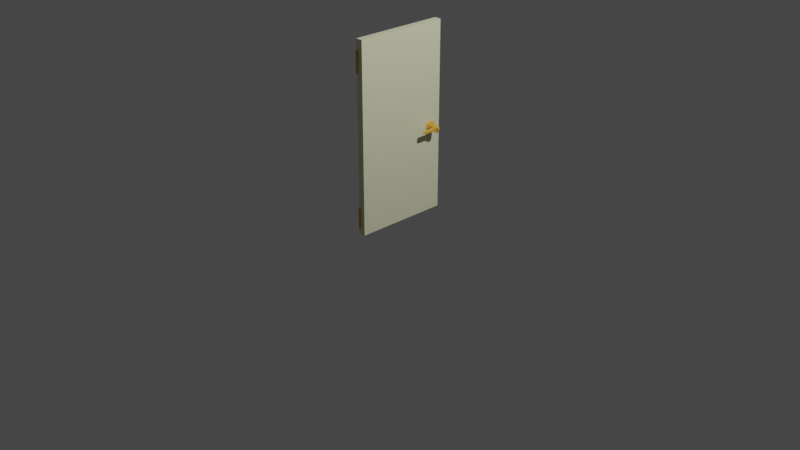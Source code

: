 # Source: door_holder.blend  (saved by Blender 2.80.75; exported with 4.5.12 LTS)
import bpy
from mathutils import Matrix  # noqa: F401  (used for matrix-valued properties, if any)

bpy.ops.wm.read_factory_settings(use_empty=True)
scene = bpy.context.scene
scene.name = 'Scene'

# ---- collections
col_collection = bpy.data.collections.new('Collection'); scene.collection.children.link(col_collection)

# ---- materials (node trees are filled in below, after node groups)
mat_metal = bpy.data.materials.new('metal')
mat_metal.use_transparent_shadow = False
mat_metal.diffuse_color = (0.8, 0.4314, 0.0561, 1.0)
mat_metal.roughness = 0.5
mat_black = bpy.data.materials.new('black')
mat_black.use_transparent_shadow = False
mat_black.diffuse_color = (0.0, 0.0, 0.0, 1.0)
mat_black.roughness = 1.0
mat_wood = bpy.data.materials.new('wood')
mat_wood.use_transparent_shadow = False
mat_wood.diffuse_color = (0.793, 0.8, 0.5302, 1.0)
mat_wood.roughness = 0.5

# ---- material node trees
mat_metal.use_nodes = True; mat_metal.node_tree.nodes.clear()
_N = mat_metal.node_tree.nodes; _L = mat_metal.node_tree.links
n0 = _N.new('ShaderNodeOutputMaterial'); n0.name = 'Material Output'; n0.location = (300, 300)
n1 = _N.new('ShaderNodeBsdfPrincipled'); n1.name = 'Principled BSDF'; n1.location = (10, 300)
n1.distribution = 'GGX'
n1.subsurface_method = 'BURLEY'
n1.inputs[0].default_value = (0.8, 0.4314, 0.0561, 1.0)
n1.inputs[3].default_value = 1.45
n1.inputs[27].default_value = (0.0, 0.0, 0.0, 1.0)
n1.inputs[28].default_value = 1.0
n2 = _N.new('ShaderNodeNormalMap'); n2.name = 'Normal Map'; n2.location = (-300, -300)
n2.label = 'Normal/Map'
n2.inputs[0].default_value = 0.14
_L.new(n1.outputs[0], n0.inputs[0])
_L.new(n2.outputs[0], n1.inputs[5])
n0.is_active_output = True
mat_black.use_nodes = True; mat_black.node_tree.nodes.clear()
_N = mat_black.node_tree.nodes; _L = mat_black.node_tree.links
n0 = _N.new('ShaderNodeOutputMaterial'); n0.name = 'Material Output'; n0.location = (300, 300)
n1 = _N.new('ShaderNodeBsdfPrincipled'); n1.name = 'Principled BSDF'; n1.location = (10, 300)
n1.distribution = 'GGX'
n1.subsurface_method = 'BURLEY'
n1.inputs[0].default_value = (0.0, 0.0, 0.0, 1.0)
n1.inputs[2].default_value = 1.0
n1.inputs[3].default_value = 1.45
n1.inputs[27].default_value = (0.0, 0.0, 0.0, 1.0)
n1.inputs[28].default_value = 1.0
n2 = _N.new('ShaderNodeNormalMap'); n2.name = 'Normal Map'; n2.location = (-300, -300)
n2.label = 'Normal/Map'
n2.inputs[0].default_value = 0.14
_L.new(n1.outputs[0], n0.inputs[0])
_L.new(n2.outputs[0], n1.inputs[5])
n0.is_active_output = True
mat_wood.use_nodes = True; mat_wood.node_tree.nodes.clear()
_N = mat_wood.node_tree.nodes; _L = mat_wood.node_tree.links
n0 = _N.new('ShaderNodeOutputMaterial'); n0.name = 'Material Output'; n0.location = (300, 300)
n1 = _N.new('ShaderNodeBsdfPrincipled'); n1.name = 'Principled BSDF'; n1.location = (10, 300)
n1.distribution = 'GGX'
n1.subsurface_method = 'BURLEY'
n1.inputs[0].default_value = (0.793, 0.8, 0.5302, 1.0)
n1.inputs[3].default_value = 1.45
n1.inputs[27].default_value = (0.0, 0.0, 0.0, 1.0)
n1.inputs[28].default_value = 1.0
n2 = _N.new('ShaderNodeNormalMap'); n2.name = 'Normal Map'; n2.location = (-300, -300)
n2.label = 'Normal/Map'
n2.inputs[0].default_value = 0.14
_L.new(n1.outputs[0], n0.inputs[0])
_L.new(n2.outputs[0], n1.inputs[5])
n0.is_active_output = True

# ---- world
world_world = bpy.data.worlds.new('World'); scene.world = world_world
world_world.use_nodes = True; world_world.node_tree.nodes.clear()
_N = world_world.node_tree.nodes; _L = world_world.node_tree.links
n0 = _N.new('ShaderNodeOutputWorld'); n0.name = 'World Output'; n0.location = (300, 300)
n1 = _N.new('ShaderNodeBackground'); n1.name = 'Background'; n1.location = (10, 300)
n1.inputs[0].default_value = (0.05088, 0.05088, 0.05088, 1.0)
_L.new(n1.outputs[0], n0.inputs[0])
n0.is_active_output = True
world_world.color = (0.05088, 0.05088, 0.05088)
world_world.use_sun_shadow = False
world_world.sun_shadow_jitter_overblur = 0.0

# ---- cameras
cam_camera = bpy.data.cameras.new('Camera')
cam_camera.clip_end = 100.0
cam_camera.ortho_scale = 7.314

# ---- lights
light_light = bpy.data.lights.new('Light', 'POINT')
light_light.transmission_factor = 0.0
light_light.energy = 1000.0
light_light.shadow_soft_size = 0.1
light_light.shadow_maximum_resolution = 0.006
light_light.use_absolute_resolution = True

# ---- meshes
me_cube_001 = bpy.data.meshes.new('Cube.001')
me_cube_001.from_pydata([(-1.982, 0.5048, 0.04187), (0.0001044, 0.5048, 0.04187), (-1.982, -0.5048, 0.04187), (0.0001044, -0.5048, 0.04187), (-1.982, 0.5048, -0.03192), (0.0001044, 0.5048, -0.03192), (-1.982, -0.5048, -0.03192), (0.0001044, -0.5048, -0.03192), (-0.8797, 0.3563, 0.1394), (-0.9335, 0.3563, 0.1394), (-0.8797, 0.41, 0.1394), (-0.9335, 0.41, 0.1394), (-0.8797, 0.41, 0.107), (-0.9335, 0.41, 0.107), (-0.8797, 0.3563, 0.107), (-0.9335, 0.3563, 0.107), (-0.9219, 0.3984, 0.1486), (-0.8913, 0.3984, 0.1486), (-0.8913, 0.3678, 0.1486), (-0.9219, 0.3678, 0.1486), (-0.9114, 0.3783, 0.09381), (-0.8917, 0.3818, 0.09381), (-0.9018, 0.3783, 0.09381), (-0.8917, 0.3845, 0.09381), (-0.9215, 0.3845, 0.09381), (-0.9051, 0.3682, 0.09381), (-0.9114, 0.3879, 0.09381), (-0.9081, 0.398, 0.09381), (-0.9215, 0.3818, 0.09381), (-0.9081, 0.3682, 0.09381), (-0.9018, 0.3879, 0.09381), (-0.9051, 0.398, 0.09381), (-0.9066, 0.4201, 0.1394), (-0.9066, 0.3462, 0.1394), (-0.9066, 0.3462, 0.107), (-0.9066, 0.4201, 0.107), (-0.8696, 0.3831, 0.1394), (-0.9435, 0.3831, 0.1394), (-0.9435, 0.3831, 0.107), (-0.8696, 0.3831, 0.107), (-0.9066, 0.2185, 0.1394), (-0.8959, 0.2286, 0.1394), (-0.8959, 0.2286, 0.107), (-0.9173, 0.2286, 0.1394), (-0.9173, 0.2286, 0.107), (-0.9066, 0.2185, 0.107), (-0.9173, 0.3327, 0.1394), (-0.9066, 0.3227, 0.1394), (-0.8959, 0.3327, 0.1394), (-0.8959, 0.3327, 0.107), (-0.9066, 0.3227, 0.107), (-0.9173, 0.3327, 0.107), (-0.8797, 0.41, 0.05645), (-0.9335, 0.3563, 0.05645), (-0.9335, 0.41, 0.05645), (-0.8797, 0.3563, 0.05645), (-0.9066, 0.4201, 0.05645), (-0.9066, 0.3462, 0.05645), (-0.8696, 0.3831, 0.05645), (-0.9435, 0.3831, 0.05645), (-0.8795, 0.4102, 0.0385), (-0.9336, 0.3561, 0.0385), (-0.9066, 0.3459, 0.0385), (-0.8694, 0.3831, 0.0385), (-0.9336, 0.4102, 0.0385), (-0.8795, 0.3561, 0.0385), (-0.9066, 0.4203, 0.0385), (-0.9438, 0.3831, 0.0385), (-0.8694, 0.4203, 0.04979), (-0.9438, 0.346, 0.04979), (-0.9438, 0.4203, 0.04979), (-0.8694, 0.346, 0.04979), (-0.9066, 0.4343, 0.04979), (-0.9066, 0.332, 0.04979), (-0.8555, 0.3831, 0.04979), (-0.9577, 0.3831, 0.04979), (-0.8556, 0.4341, 0.0385), (-0.9576, 0.3321, 0.0385), (-0.9066, 0.313, 0.0385), (-0.8364, 0.3831, 0.0385), (-0.9576, 0.4341, 0.0385), (-0.8556, 0.3321, 0.0385), (-0.9066, 0.4533, 0.0385), (-0.9767, 0.3831, 0.0385), (-0.05737, -0.5046, -0.02078), (-0.2788, -0.5046, -0.02078), (-0.05737, -0.5153, -0.01011), (-0.2788, -0.5153, -0.01011), (-0.05737, -0.5259, -0.02078), (-0.2788, -0.5259, -0.02078), (-0.05737, -0.5153, -0.03145), (-0.2788, -0.5153, -0.03145), (-1.652, -0.5046, -0.02078), (-1.874, -0.5046, -0.02078), (-1.652, -0.5153, -0.01011), (-1.874, -0.5153, -0.01011), (-1.652, -0.5259, -0.02078), (-1.874, -0.5259, -0.02078), (-1.652, -0.5153, -0.03145), (-1.874, -0.5153, -0.03145), (-0.9219, 0.3848, 0.1486), (-0.9219, 0.3815, 0.1486), (-0.9117, 0.378, 0.1486), (-0.8913, 0.3815, 0.1486), (-0.9015, 0.378, 0.1486), (-0.9117, 0.3882, 0.1486), (-0.8913, 0.3848, 0.1486), (-0.9083, 0.3678, 0.1486), (-0.9015, 0.3882, 0.1486), (-0.9083, 0.3984, 0.1486), (-0.9048, 0.3984, 0.1486), (-0.9048, 0.3678, 0.1486)], [], [(0, 4, 6, 2), (3, 2, 6, 7), (7, 6, 4, 5), (5, 1, 3, 7), (1, 0, 2, 3), (5, 4, 0, 1), (35, 13, 11, 32), (9, 33, 8, 18, 111, 107, 19), (39, 36, 8, 14), (37, 38, 15, 9), (58, 39, 14, 55), (56, 54, 13, 35), (49, 48, 41, 42), (8, 36, 10, 17, 106, 103, 18), (11, 37, 9, 19, 101, 100, 16), (10, 32, 11, 16, 109, 110, 17), (18, 103, 104, 111), (105, 109, 16, 100), (107, 102, 101, 19), (106, 17, 110, 108), (47, 46, 43, 40), (52, 56, 35, 12), (12, 35, 32, 10), (52, 12, 39, 58), (11, 13, 38, 37), (12, 10, 36, 39), (40, 43, 44, 45), (41, 40, 45, 42), (51, 50, 45, 44), (46, 51, 44, 43), (48, 47, 40, 41), (50, 49, 42, 45), (34, 14, 49, 50), (8, 33, 47, 48), (9, 15, 51, 46), (15, 34, 50, 51), (33, 9, 46, 47), (14, 8, 48, 49), (13, 54, 59, 38), (60, 52, 58, 63), (14, 34, 57, 55), (60, 66, 56, 52), (66, 64, 54, 56), (63, 58, 55, 65), (38, 59, 53, 15), (34, 15, 53, 57), (54, 64, 67, 59), (55, 57, 62, 65), (59, 67, 61, 53), (57, 53, 61, 62), (76, 68, 74, 79), (76, 82, 72, 68), (82, 80, 70, 72), (79, 74, 71, 81), (70, 80, 83, 75), (71, 73, 78, 81), (75, 83, 77, 69), (73, 69, 77, 78), (75, 69, 73, 71, 74, 68, 72, 70), (79, 81, 78, 77, 83, 80, 82, 76), (84, 85, 87, 86), (86, 87, 89, 88), (87, 85, 91, 89), (88, 89, 91, 90), (90, 91, 85, 84), (84, 86, 88, 90), (92, 93, 95, 94), (94, 95, 97, 96), (95, 93, 99, 97), (96, 97, 99, 98), (98, 99, 93, 92), (92, 94, 96, 98), (29, 25, 22, 20), (24, 28, 20, 26), (22, 21, 23, 30), (26, 30, 31, 27), (22, 30, 26, 20), (28, 24, 100, 101), (20, 28, 101, 102), (21, 22, 104, 103), (24, 26, 105, 100), (23, 21, 103, 106), (29, 20, 102, 107), (30, 23, 106, 108), (26, 27, 109, 105), (31, 30, 108, 110), (27, 31, 110, 109), (22, 25, 111, 104), (25, 29, 107, 111)])
me_cube_001.polygons.foreach_set('use_smooth', [True] * 89)
me_cube_001.polygons.foreach_set('material_index', [2, 2, 2, 2, 2, 2, 0, 0, 0, 0, 0, 0, 0, 0, 0, 0, 0, 0, 0, 0, 0, 0, 0, 0, 0, 0, 0, 0, 0, 0, 0, 0, 0, 0, 0, 0, 0, 0, 0, 0, 0, 0, 0, 0, 0, 0, 0, 0, 0, 0, 0, 0, 0, 0, 0, 0, 0, 0, 0, 0, 0, 0, 0, 0, 0, 0, 0, 0, 0, 0, 0, 0, 1, 1, 1, 1, 1, 0, 0, 0, 0, 0, 0, 0, 0, 0, 0, 0, 0])
_k = set([(0, 1), (0, 2), (0, 4), (1, 3), (1, 5), (2, 3), (2, 6), (3, 7), (4, 5), (4, 6), (5, 7), (6, 7), (8, 14), (8, 18), (8, 33), (8, 36), (8, 48), (9, 15), (9, 19), (9, 33), (9, 37), (9, 46), (10, 12), (10, 17), (10, 32), (10, 36), (11, 13), (11, 16), (11, 32), (11, 37), (12, 52), (13, 54), (14, 34), (14, 49), (14, 55), (15, 34), (15, 51), (15, 53), (16, 100), (16, 109), (17, 106), (17, 110), (18, 103), (18, 111), (19, 101), (19, 107), (20, 28), (20, 29), (20, 102), (21, 22), (21, 23), (21, 103), (22, 25), (22, 104), (23, 30), (23, 106), (24, 26), (24, 28), (24, 100), (25, 29), (25, 111), (26, 27), (26, 105), (27, 31), (27, 109), (28, 101), (29, 107), (30, 31), (30, 108), (31, 110), (32, 35), (34, 57), (35, 56), (36, 39), (37, 38), (38, 59), (39, 58), (40, 41), (40, 43), (40, 45), (41, 42), (41, 48), (42, 45), (42, 49), (43, 44), (43, 46), (44, 45), (44, 51), (46, 51), (48, 49), (52, 60), (53, 61), (54, 64), (55, 65), (56, 66), (57, 62), (58, 63), (59, 67), (68, 72), (68, 74), (68, 76), (69, 73), (69, 75), (69, 77), (70, 72), (70, 75), (70, 80), (71, 73), (71, 74), (71, 81), (72, 82), (73, 78), (74, 79), (75, 83), (76, 79), (76, 82), (77, 78), (77, 83), (78, 81), (79, 81), (80, 82), (80, 83), (84, 85), (84, 86), (84, 90), (85, 87), (85, 91), (86, 87), (86, 88), (87, 89), (88, 89), (88, 90), (89, 91), (90, 91), (92, 93), (92, 94), (92, 98), (93, 95), (93, 99), (94, 95), (94, 96), (95, 97), (96, 97), (96, 98), (97, 99), (98, 99), (100, 101), (100, 105), (101, 102), (102, 107), (103, 104), (103, 106), (104, 111), (105, 109), (106, 108), (107, 111), (108, 110), (109, 110)])
me_cube_001.attributes.new('sharp_edge', 'BOOLEAN', 'EDGE').data.foreach_set('value', [ (min(e.vertices), max(e.vertices)) in _k for e in me_cube_001.edges])
_uv = me_cube_001.uv_layers.new(name='UVMap')
_uv.uv.foreach_set('vector', [0.375, 0.0, 0.625, 0.0, 0.625, 0.25, 0.375, 0.25, 0.375, 0.25, 0.625, 0.25, 0.625, 0.5, 0.375, 0.5, 0.375, 0.5, 0.625, 0.5, 0.625, 0.75, 0.375, 0.75, 0.375, 0.75, 0.625, 0.75, 0.625, 1.0, 0.375, 1.0, 0.125, 0.5, 0.375, 0.5, 0.375, 0.75, 0.125, 0.75, 0.625, 0.5, 0.875, 0.5, 0.875, 0.75, 0.625, 0.75, 0.5, 0.425, 0.625, 0.425, 0.625, 0.5, 0.5, 0.5, 0.625, 0.75, 0.5, 0.75, 0.375, 0.75, 0.375, 0.75, 0.4583, 0.75, 0.5417, 0.75, 0.625, 0.75, 0.3, 0.625, 0.375, 0.625, 0.375, 0.75, 0.3, 0.75, 0.625, 0.625, 0.7, 0.625, 0.7, 0.75, 0.625, 0.75, 0.2151, 0.625, 0.3, 0.625, 0.3, 0.75, 0.2151, 0.75, 0.5, 0.3401, 0.625, 0.3401, 0.625, 0.425, 0.5, 0.425, 0.3, 0.75, 0.375, 0.75, 0.375, 0.75, 0.3, 0.75, 0.375, 0.75, 0.375, 0.625, 0.375, 0.5, 0.375, 0.5, 0.375, 0.5833, 0.375, 0.6667, 0.375, 0.75, 0.625, 0.5, 0.625, 0.625, 0.625, 0.75, 0.625, 0.75, 0.625, 0.6667, 0.625, 0.5833, 0.625, 0.5, 0.375, 0.5, 0.5, 0.5, 0.625, 0.5, 0.625, 0.5, 0.5417, 0.5, 0.4583, 0.5, 0.375, 0.5, 0.375, 0.75, 0.375, 0.6667, 0.4583, 0.6667, 0.4583, 0.75, 0.5417, 0.5833, 0.5417, 0.5, 0.625, 0.5, 0.625, 0.5833, 0.5417, 0.75, 0.5417, 0.6667, 0.625, 0.6667, 0.625, 0.75, 0.375, 0.5833, 0.375, 0.5, 0.4583, 0.5, 0.4583, 0.5833, 0.5, 0.75, 0.625, 0.75, 0.625, 0.75, 0.5, 0.75, 0.375, 0.3401, 0.5, 0.3401, 0.5, 0.425, 0.375, 0.425, 0.375, 0.425, 0.5, 0.425, 0.5, 0.5, 0.375, 0.5, 0.2151, 0.5, 0.3, 0.5, 0.3, 0.625, 0.2151, 0.625, 0.625, 0.5, 0.7, 0.5, 0.7, 0.625, 0.625, 0.625, 0.3, 0.5, 0.375, 0.5, 0.375, 0.625, 0.3, 0.625, 0.5, 0.75, 0.625, 0.75, 0.625, 0.825, 0.4625, 0.7875, 0.375, 0.75, 0.5, 0.75, 0.4625, 0.7875, 0.3, 0.75, 0.625, 0.825, 0.5, 0.825, 0.5, 0.825, 0.625, 0.825, 0.625, 0.75, 0.7, 0.75, 0.7, 0.75, 0.625, 0.75, 0.375, 0.75, 0.5, 0.75, 0.5, 0.75, 0.375, 0.75, 0.5, 0.825, 0.375, 0.825, 0.375, 0.825, 0.5, 0.825, 0.5, 0.825, 0.375, 0.825, 0.375, 0.825, 0.5, 0.825, 0.375, 0.75, 0.5, 0.75, 0.5, 0.75, 0.375, 0.75, 0.625, 0.75, 0.7, 0.75, 0.7, 0.75, 0.625, 0.75, 0.625, 0.825, 0.5, 0.825, 0.5, 0.825, 0.625, 0.825, 0.5, 0.75, 0.625, 0.75, 0.625, 0.75, 0.5, 0.75, 0.3, 0.75, 0.375, 0.75, 0.375, 0.75, 0.3, 0.75, 0.7, 0.5, 0.7849, 0.5, 0.7849, 0.625, 0.7, 0.625, 0.1701, 0.5, 0.2151, 0.5, 0.2151, 0.625, 0.1701, 0.625, 0.375, 0.825, 0.5, 0.825, 0.5, 0.9099, 0.375, 0.9099, 0.375, 0.2951, 0.5, 0.2951, 0.5, 0.3401, 0.375, 0.3401, 0.5, 0.2951, 0.625, 0.2951, 0.625, 0.3401, 0.5, 0.3401, 0.1701, 0.625, 0.2151, 0.625, 0.2151, 0.75, 0.1701, 0.75, 0.7, 0.625, 0.7849, 0.625, 0.7849, 0.75, 0.7, 0.75, 0.5, 0.825, 0.625, 0.825, 0.625, 0.9099, 0.5, 0.9099, 0.7849, 0.5, 0.8299, 0.5, 0.8299, 0.625, 0.7849, 0.625, 0.375, 0.9099, 0.5, 0.9099, 0.5, 0.9549, 0.375, 0.9549, 0.7849, 0.625, 0.8299, 0.625, 0.8299, 0.75, 0.7849, 0.75, 0.5, 0.9099, 0.625, 0.9099, 0.625, 0.9549, 0.5, 0.9549, 0.1701, 0.5, 0.2151, 0.5, 0.2151, 0.625, 0.1701, 0.625, 0.375, 0.2951, 0.5, 0.2951, 0.5, 0.3401, 0.375, 0.3401, 0.5, 0.2951, 0.625, 0.2951, 0.625, 0.3401, 0.5, 0.3401, 0.1701, 0.625, 0.2151, 0.625, 0.2151, 0.75, 0.1701, 0.75, 0.7849, 0.5, 0.8299, 0.5, 0.8299, 0.625, 0.7849, 0.625, 0.375, 0.9099, 0.5, 0.9099, 0.5, 0.9549, 0.375, 0.9549, 0.7849, 0.625, 0.8299, 0.625, 0.8299, 0.75, 0.7849, 0.75, 0.5, 0.9099, 0.625, 0.9099, 0.625, 0.9549, 0.5, 0.9549, 0.7849, 0.625, 0.7849, 0.75, 0.5, 0.9099, 0.375, 0.9099, 0.2151, 0.625, 0.2151, 0.5, 0.5, 0.3401, 0.625, 0.3401, 0.1701, 0.625, 0.375, 0.9549, 0.5, 0.9549, 0.8299, 0.75, 0.8299, 0.625, 0.625, 0.2951, 0.5, 0.2951, 0.1701, 0.5, 1.0, 0.5, 1.0, 1.0, 0.75, 1.0, 0.75, 0.5, 0.75, 0.5, 0.75, 1.0, 0.5, 1.0, 0.5, 0.5, 0.49, 0.25, 0.25, 0.49, 0.01, 0.25, 0.25, 0.01, 0.5, 0.5, 0.5, 1.0, 0.25, 1.0, 0.25, 0.5, 0.25, 0.5, 0.25, 1.0, 0.0, 1.0, 0.0, 0.5, 0.75, 0.49, 0.99, 0.25, 0.75, 0.01, 0.51, 0.25, 1.0, 0.5, 1.0, 1.0, 0.75, 1.0, 0.75, 0.5, 0.75, 0.5, 0.75, 1.0, 0.5, 1.0, 0.5, 0.5, 0.49, 0.25, 0.25, 0.49, 0.01, 0.25, 0.25, 0.01, 0.5, 0.5, 0.5, 1.0, 0.25, 1.0, 0.25, 0.5, 0.25, 0.5, 0.25, 1.0, 0.0, 1.0, 0.0, 0.5, 0.75, 0.49, 0.99, 0.25, 0.75, 0.01, 0.51, 0.25, 0.5337, 0.7468, 0.4663, 0.7468, 0.4609, 0.6642, 0.5391, 0.6642, 0.6218, 0.5918, 0.6218, 0.6582, 0.5391, 0.6642, 0.5391, 0.5858, 0.4609, 0.6642, 0.3782, 0.6582, 0.3782, 0.5918, 0.4609, 0.5858, 0.5391, 0.5858, 0.4609, 0.5858, 0.4663, 0.5032, 0.5337, 0.5032, 0.4609, 0.6642, 0.4609, 0.5858, 0.5391, 0.5858, 0.5391, 0.6642, 0.6218, 0.6582, 0.6218, 0.5918, 0.625, 0.5833, 0.625, 0.6667, 0.5391, 0.6642, 0.6218, 0.6582, 0.625, 0.6667, 0.5417, 0.6667, 0.3782, 0.6582, 0.4609, 0.6642, 0.4583, 0.6667, 0.375, 0.6667, 0.6218, 0.5918, 0.5391, 0.5858, 0.5417, 0.5833, 0.625, 0.5833, 0.3782, 0.5918, 0.3782, 0.6582, 0.375, 0.6667, 0.375, 0.5833, 0.5337, 0.7468, 0.5391, 0.6642, 0.5417, 0.6667, 0.5417, 0.75, 0.4609, 0.5858, 0.3782, 0.5918, 0.375, 0.5833, 0.4583, 0.5833, 0.5391, 0.5858, 0.5337, 0.5032, 0.5417, 0.5, 0.5417, 0.5833, 0.4663, 0.5032, 0.4609, 0.5858, 0.4583, 0.5833, 0.4583, 0.5, 0.5337, 0.5032, 0.4663, 0.5032, 0.4583, 0.5, 0.5417, 0.5, 0.4609, 0.6642, 0.4663, 0.7468, 0.4583, 0.75, 0.4583, 0.6667, 0.4663, 0.7468, 0.5337, 0.7468, 0.5417, 0.75, 0.4583, 0.75])
me_cube_001.materials.append(mat_metal)
me_cube_001.materials.append(mat_black)
me_cube_001.materials.append(mat_wood)
me_cube_001.use_remesh_preserve_volume = False
me_cube_001.use_remesh_preserve_attributes = False
me_cube_001.use_mirror_vertex_groups = False
me_cube_001.update()
me_cube_001.normals_split_custom_set([tuple(v) for v in zip(*[iter([-1.0, 0.0, 0.0, -1.0, 0.0, 0.0, -1.0, 0.0, 0.0, -1.0, 0.0, 0.0, 0.0, -1.0, 8.151e-07, 0.0, -1.0, 8.151e-07, 0.0, -1.0, 8.151e-07, 0.0, -1.0, 8.151e-07, 1.62e-07, 0.0, -1.0, 1.62e-07, 0.0, -1.0, 1.62e-07, 0.0, -1.0, 1.62e-07, 0.0, -1.0, 1.0, 0.0, 1.627e-07, 1.0, 0.0, 1.627e-07, 1.0, 0.0, 1.627e-07, 1.0, 0.0, 1.627e-07, -1.62e-07, 0.0, 1.0, -1.62e-07, 0.0, 1.0, -1.62e-07, 0.0, 1.0, -1.62e-07, 0.0, 1.0, 0.0, 1.0, 8.151e-07, 0.0, 1.0, 8.151e-07, 0.0, 1.0, 8.151e-07, 0.0, 1.0, 8.151e-07, -0.3513, 0.9362, 0.0, -0.3513, 0.9362, 0.0, -0.3513, 0.9362, 0.0, -0.3513, 0.9362, 0.0, 5.461e-07, -0.4566, 0.8897, 5.461e-07, -0.4566, 0.8897, 5.461e-07, -0.4566, 0.8897, 5.461e-07, -0.4566, 0.8897, 5.461e-07, -0.4566, 0.8897, 5.461e-07, -0.4566, 0.8897, 5.461e-07, -0.4566, 0.8897, 0.9362, -0.3513, 0.0, 0.9362, -0.3513, 0.0, 0.9362, -0.3513, 0.0, 0.9362, -0.3513, 0.0, -0.9362, -0.3513, 0.0, -0.9362, -0.3513, 0.0, -0.9362, -0.3513, 0.0, -0.9362, -0.3513, 0.0, 0.9362, -0.3513, 0.00643, 0.9362, -0.3513, 0.0, 0.9362, -0.3513, 0.0, 0.9362, -0.3513, 0.006432, -0.3513, 0.9362, 0.00643, -0.3513, 0.9362, 0.006432, -0.3513, 0.9362, 0.0, -0.3513, 0.9362, 0.0, 1.0, 0.0, 0.0, 1.0, 0.0, 0.0, 1.0, 0.0, 0.0, 1.0, 0.0, 0.0, 0.4566, 0.0, 0.8897, 0.4566, 0.0, 0.8897, 0.4566, 0.0, 0.8897, 0.4566, 0.0, 0.8897, 0.4566, 0.0, 0.8897, 0.4566, 0.0, 0.8897, 0.4566, 0.0, 0.8897, -0.4566, 0.0, 0.8897, -0.4566, 0.0, 0.8897, -0.4566, 0.0, 0.8897, -0.4566, 0.0, 0.8897, -0.4566, 0.0, 0.8897, -0.4566, 0.0, 0.8897, -0.4566, 0.0, 0.8897, 2.73e-07, 0.4566, 0.8897, 2.73e-07, 0.4566, 0.8897, 2.73e-07, 0.4566, 0.8897, 2.73e-07, 0.4566, 0.8897, 2.73e-07, 0.4566, 0.8897, 2.73e-07, 0.4566, 0.8897, 2.73e-07, 0.4566, 0.8897, 0.0, 0.0, 1.0, 0.0, 0.0, 1.0, 0.0, 0.0, 1.0, 0.0, 0.0, 1.0, 0.0, 5.478e-07, 1.0, 0.0, 5.478e-07, 1.0, 0.0, 5.478e-07, 1.0, 0.0, 5.478e-07, 1.0, 0.0, -5.478e-07, 1.0, 0.0, -5.478e-07, 1.0, 0.0, -5.478e-07, 1.0, 0.0, -5.478e-07, 1.0, 8.39e-07, 0.0, 1.0, 8.39e-07, 0.0, 1.0, 8.39e-07, 0.0, 1.0, 8.39e-07, 0.0, 1.0, 8.29e-07, 4.339e-08, 1.0, 1.424e-06, 2.618e-07, 1.0, 7.318e-07, 0.0, 1.0, 8.364e-07, 0.0, 1.0, 0.3513, 0.9362, 0.006432, 0.3513, 0.9362, 0.00643, 0.3513, 0.9362, 0.0, 0.3513, 0.9362, 0.0, 0.3513, 0.9362, 0.0, 0.3513, 0.9362, 0.0, 0.3513, 0.9362, 0.0, 0.3513, 0.9362, 0.0, 0.9362, 0.3513, 0.006432, 0.9362, 0.3513, 0.0, 0.9362, 0.3513, 0.0, 0.9362, 0.3513, 0.00643, -0.9362, 0.3513, 0.0, -0.9362, 0.3513, 0.0, -0.9362, 0.3513, 0.0, -0.9362, 0.3513, 0.0, 0.9362, 0.3513, 0.0, 0.9362, 0.3513, 0.0, 0.9362, 0.3513, 0.0, 0.9362, 0.3513, 0.0, -0.686, -0.7276, 0.0, -0.686, -0.7276, 0.0, -0.686, -0.7276, 0.0, -0.686, -0.7276, 0.0, 0.686, -0.7276, 0.0, 0.686, -0.7276, 0.0, 0.686, -0.7276, 0.0, 0.686, -0.7276, 0.0, -1.593e-07, 0.0, -1.0, 1.676e-07, -7.353e-09, -1.0, 0.0, 0.0, -1.0, -7.318e-07, 0.0, -1.0, -1.0, 0.0, 0.0, -1.0, 0.0, 0.0, -1.0, 0.0, 0.0, -1.0, 0.0, 0.0, 2.048e-07, 0.0, 1.0, 8.29e-07, 4.339e-08, 1.0, 8.364e-07, 0.0, 1.0, 9.409e-07, 0.0, 1.0, 1.676e-07, -7.353e-09, -1.0, 1.171e-06, -4.436e-08, -1.0, 7.318e-07, 0.0, -1.0, 0.0, 0.0, -1.0, 6.464e-07, -2.835e-08, -1.0, 1.293e-06, -5.67e-08, -1.0, 1.171e-06, -4.436e-08, -1.0, 1.676e-07, -7.353e-09, -1.0, 0.0, 0.0, 1.0, 8.08e-07, 1.673e-07, 1.0, 8.29e-07, 4.339e-08, 1.0, 2.048e-07, 0.0, 1.0, -0.824, -0.5666, 0.0, -0.824, -0.5666, 0.0, -0.824, -0.5666, 0.0, -0.824, -0.5666, 0.0, 0.0, 0.0, -1.0, 6.464e-07, -2.835e-08, -1.0, 1.676e-07, -7.353e-09, -1.0, -1.593e-07, 0.0, -1.0, 8.08e-07, 1.673e-07, 1.0, 1.616e-06, 3.346e-07, 1.0, 1.424e-06, 2.618e-07, 1.0, 8.29e-07, 4.339e-08, 1.0, 0.824, -0.5666, 0.0, 0.824, -0.5666, 0.0, 0.824, -0.5666, 0.0, 0.824, -0.5666, 0.0, -0.9362, 0.3513, 0.0, -0.9362, 0.3513, 0.006432, -0.9362, 0.3513, 0.00643, -0.9362, 0.3513, 0.0, 0.9362, 0.3513, 0.01284, 0.9362, 0.3513, 0.006432, 0.9362, 0.3513, 0.00643, 0.9362, 0.3513, 0.01284, 0.3513, -0.9362, 0.0, 0.3513, -0.9362, 0.0, 0.3513, -0.9362, 0.00643, 0.3513, -0.9362, 0.006432, 0.3513, 0.9362, 0.01284, 0.3513, 0.9362, 0.01284, 0.3513, 0.9362, 0.00643, 0.3513, 0.9362, 0.006432, -0.3513, 0.9362, 0.01284, -0.3513, 0.9362, 0.01284, -0.3513, 0.9362, 0.006432, -0.3513, 0.9362, 0.00643, 0.9362, -0.3513, 0.01284, 0.9362, -0.3513, 0.00643, 0.9362, -0.3513, 0.006432, 0.9362, -0.3513, 0.01284, -0.9362, -0.3513, 0.0, -0.9362, -0.3513, 0.006429, -0.9362, -0.3513, 0.006431, -0.9362, -0.3513, 0.0, -0.3513, -0.9362, 0.0, -0.3513, -0.9362, 0.0, -0.3513, -0.9362, 0.006432, -0.3513, -0.9362, 0.00643, -0.9362, 0.3513, 0.006432, -0.9362, 0.3513, 0.01284, -0.9362, 0.3513, 0.01284, -0.9362, 0.3513, 0.00643, 0.3513, -0.9362, 0.006432, 0.3513, -0.9362, 0.00643, 0.3513, -0.9362, 0.01284, 0.3513, -0.9362, 0.01284, -0.9362, -0.3513, 0.006429, -0.9362, -0.3513, 0.01284, -0.9362, -0.3513, 0.01284, -0.9362, -0.3513, 0.006431, -0.3513, -0.9362, 0.00643, -0.3513, -0.9362, 0.006432, -0.3513, -0.9362, 0.01284, -0.3513, -0.9362, 0.01284, 0.5017, 0.1883, 0.8443, 0.5017, 0.1883, 0.8443, 0.5017, 0.1883, 0.8443, 0.5017, 0.1883, 0.8443, 0.1883, 0.5017, 0.8443, 0.1883, 0.5017, 0.8443, 0.1883, 0.5017, 0.8443, 0.1883, 0.5017, 0.8443, -0.1883, 0.5017, 0.8443, -0.1883, 0.5017, 0.8443, -0.1883, 0.5017, 0.8443, -0.1883, 0.5017, 0.8443, 0.5017, -0.1883, 0.8443, 0.5017, -0.1883, 0.8443, 0.5017, -0.1883, 0.8443, 0.5017, -0.1883, 0.8443, -0.5017, 0.1883, 0.8443, -0.5017, 0.1883, 0.8443, -0.5017, 0.1883, 0.8443, -0.5017, 0.1883, 0.8443, 0.1883, -0.5017, 0.8443, 0.1883, -0.5017, 0.8443, 0.1883, -0.5017, 0.8443, 0.1883, -0.5017, 0.8443, -0.5017, -0.1883, 0.8443, -0.5017, -0.1883, 0.8443, -0.5017, -0.1883, 0.8443, -0.5017, -0.1883, 0.8443, -0.1883, -0.5017, 0.8443, -0.1883, -0.5017, 0.8443, -0.1883, -0.5017, 0.8443, -0.1883, -0.5017, 0.8443, -1.454e-07, 0.0, 1.0, -1.454e-07, 0.0, 1.0, -1.454e-07, 0.0, 1.0, -1.454e-07, 0.0, 1.0, -1.454e-07, 0.0, 1.0, -1.454e-07, 0.0, 1.0, -1.454e-07, 0.0, 1.0, -1.454e-07, 0.0, 1.0, 1.79e-07, 6.207e-14, -1.0, 1.79e-07, 6.207e-14, -1.0, 1.79e-07, 6.207e-14, -1.0, 1.79e-07, 6.207e-14, -1.0, 1.79e-07, 6.207e-14, -1.0, 1.79e-07, 6.207e-14, -1.0, 1.79e-07, 6.207e-14, -1.0, 1.79e-07, 6.207e-14, -1.0, -1.176e-07, 0.7071, 0.7071, -1.176e-07, 0.7071, 0.7071, -1.176e-07, 0.7071, 0.7071, -1.176e-07, 0.7071, 0.7071, -1.22e-07, -0.7071, 0.7071, -1.22e-07, -0.7071, 0.7071, -1.22e-07, -0.7071, 0.7071, -1.22e-07, -0.7071, 0.7071, -1.0, 0.0, 0.0, -1.0, 0.0, 0.0, -1.0, 0.0, 0.0, -1.0, 0.0, 0.0, 1.22e-07, -0.7071, -0.7071, 1.22e-07, -0.7071, -0.7071, 1.22e-07, -0.7071, -0.7071, 1.22e-07, -0.7071, -0.7071, 1.22e-07, 0.7071, -0.7071, 1.22e-07, 0.7071, -0.7071, 1.22e-07, 0.7071, -0.7071, 1.22e-07, 0.7071, -0.7071, 1.0, 0.0, 1.746e-07, 1.0, 0.0, 1.746e-07, 1.0, 0.0, 1.746e-07, 1.0, 0.0, 1.746e-07, -1.176e-07, 0.7071, 0.7071, -1.176e-07, 0.7071, 0.7071, -1.176e-07, 0.7071, 0.7071, -1.176e-07, 0.7071, 0.7071, -1.132e-07, -0.7071, 0.7071, -1.132e-07, -0.7071, 0.7071, -1.132e-07, -0.7071, 0.7071, -1.132e-07, -0.7071, 0.7071, -1.0, 0.0, 0.0, -1.0, 0.0, 0.0, -1.0, 0.0, 0.0, -1.0, 0.0, 0.0, 1.132e-07, -0.7071, -0.7071, 1.132e-07, -0.7071, -0.7071, 1.132e-07, -0.7071, -0.7071, 1.132e-07, -0.7071, -0.7071, 1.132e-07, 0.7071, -0.7071, 1.132e-07, 0.7071, -0.7071, 1.132e-07, 0.7071, -0.7071, 1.132e-07, 0.7071, -0.7071, 1.0, 0.0, 0.0, 1.0, 0.0, 0.0, 1.0, 0.0, 0.0, 1.0, 0.0, 0.0, -9.176e-07, 0.0, 1.0, -9.176e-07, 0.0, 1.0, -6.701e-07, 0.0, 1.0, -2.419e-07, 0.0, 1.0, 9.336e-07, 0.0, 1.0, 9.336e-07, 0.0, 1.0, -2.419e-07, 0.0, 1.0, -5.248e-07, 0.0, 1.0, -6.701e-07, 0.0, 1.0, -4.668e-07, 0.0, 1.0, -4.668e-07, 0.0, 1.0, -9.529e-07, 0.0, 1.0, -5.248e-07, 0.0, 1.0, -9.529e-07, 0.0, 1.0, -1.835e-06, 0.0, 1.0, -1.835e-06, 0.0, 1.0, -6.701e-07, 0.0, 1.0, -9.529e-07, 0.0, 1.0, -5.248e-07, 0.0, 1.0, -2.419e-07, 0.0, 1.0, 1.0, 0.0, 0.007113, 1.0, 0.0, 0.007113, 1.0, 0.0, 0.007113, 1.0, 0.0, 0.007113, 0.3209, 0.9471, 0.007113, 0.3209, 0.9471, 0.007113, 0.3209, 0.9471, 0.007113, 0.3209, 0.9471, 0.007113, -0.3209, 0.9471, 0.007112, -0.3209, 0.9471, 0.007112, -0.3209, 0.9471, 0.007112, -0.3209, 0.9471, 0.007112, 0.3209, -0.9471, 0.007112, 0.3209, -0.9471, 0.007112, 0.3209, -0.9471, 0.007112, 0.3209, -0.9471, 0.007112, -1.0, 0.0, 0.007113, -1.0, 0.0, 0.007113, -1.0, 0.0, 0.007113, -1.0, 0.0, 0.007113, 0.9503, 0.3112, 0.007112, 0.9503, 0.3112, 0.007112, 0.9503, 0.3112, 0.007112, 0.9503, 0.3112, 0.007112, -0.3209, -0.9471, 0.007113, -0.3209, -0.9471, 0.007113, -0.3209, -0.9471, 0.007113, -0.3209, -0.9471, 0.007113, 0.9503, -0.3112, 0.007113, 0.9503, -0.3112, 0.007113, 0.9503, -0.3112, 0.007113, 0.9503, -0.3112, 0.007113, -0.9503, -0.3112, 0.007112, -0.9503, -0.3112, 0.007112, -0.9503, -0.3112, 0.007112, -0.9503, -0.3112, 0.007112, 0.0, -1.0, 0.007114, 0.0, -1.0, 0.007114, 0.0, -1.0, 0.007114, 0.0, -1.0, 0.007114, -0.9503, 0.3112, 0.007112, -0.9503, 0.3112, 0.007112, -0.9503, 0.3112, 0.007112, -0.9503, 0.3112, 0.007112, 0.0, 1.0, 0.007112, 0.0, 1.0, 0.007112, 0.0, 1.0, 0.007112, 0.0, 1.0, 0.007112])] * 3)])

# ---- objects
ob_light = bpy.data.objects.new('Light', light_light)
ob_camera = bpy.data.objects.new('Camera', cam_camera)
ob_door_mesh = bpy.data.objects.new('door_mesh', me_cube_001)

# ---- transforms, parenting, visibility, modifiers, constraints
ob_light.location = (4.076, 1.005, 5.904)
ob_light.rotation_euler = (0.6503, 0.05522, 1.866)
ob_light.lock_rotations_4d = False
ob_light.empty_display_type = 'ARROWS'
ob_light.color = (0.0, 0.0, 0.0, 0.0)
ob_light.lineart.crease_threshold = 0.0
ob_camera.location = (7.359, -6.926, 4.958)
ob_camera.rotation_euler = (1.109, 0.0, 0.8149)
ob_camera.lock_rotations_4d = False
ob_camera.empty_display_type = 'ARROWS'
ob_camera.color = (0.0, 0.0, 0.0, 0.0)
ob_camera.display_type = 'WIRE'
ob_camera.lineart.crease_threshold = 0.0
ob_door_mesh.location = (0.0, 0.0, 0.0)
ob_door_mesh.rotation_euler = (-0.0, 1.571, 0.0)
ob_door_mesh.color = (0.8, 0.8, 0.8, 1.0)
ob_door_mesh.lineart.crease_threshold = 0.0
_vg = ob_door_mesh.vertex_groups.new(name='Bone')
for _i, _w in zip([0, 1, 2, 3, 4, 5, 6, 7, 68, 69, 70, 71, 72, 73, 74, 75, 76, 77, 78, 79, 80, 81, 82, 83, 84, 85, 86, 87, 88, 89, 90, 91, 92, 93, 94, 95, 96, 97, 98, 99], [0.9999, 0.9968, 1.0, 0.9939, 0.9998, 1.0, 1.0, 0.9993, 1.0, 0.02992, 1.0, 0.7912, 1.0, 0.9828, 0.006125, 0.9447, 0.9997, 0.9956, 0.779, 0.9872, 0.9995, 0.0249, 0.9911, 0.998, 0.917, 0.9978, 0.9999, 0.9995, 0.9988, 0.9978, 0.9994, 0.994, 0.9967, 0.9472, 0.9988, 0.9994, 0.9995, 0.9981, 0.9998, 0.9993]): _vg.add([_i], _w, 'REPLACE')
_vg = ob_door_mesh.vertex_groups.new(name='Bone.001')
_vg.add([8, 9, 10, 11, 12, 13, 14, 15, 16, 17, 18, 19, 20, 21, 22, 23, 24, 25, 26, 27, 28, 29, 30, 31, 32, 33, 34, 35, 36, 37, 38, 39, 40, 41, 42, 43, 44, 45, 46, 47, 48, 49, 50, 51, 52, 53, 54, 55, 56, 57, 58, 59, 60, 61, 62, 63, 64, 65, 66, 67, 100, 101, 102, 103, 104, 105, 106, 107, 108, 109, 110, 111], 1.0, 'REPLACE')
_m = ob_door_mesh.modifiers.new('door_armature', 'ARMATURE')

# ---- collection membership
col_collection.objects.link(ob_light)
col_collection.objects.link(ob_camera)
col_collection.objects.link(ob_door_mesh)

# ---- scene / render settings (as saved in the file)
scene.camera = ob_camera
scene.frame_start = 1; scene.frame_end = 250; scene.frame_set(1)
scene.render.engine = 'BLENDER_EEVEE_NEXT'
scene.cycles.use_denoising = False
scene.cycles.samples = 128
scene.cycles.sampling_pattern = 'TABULATED_SOBOL'
scene.cycles.use_adaptive_sampling = False
scene.cycles.use_light_tree = False
scene.view_settings.view_transform = 'Filmic'
bpy.context.view_layer.update()
